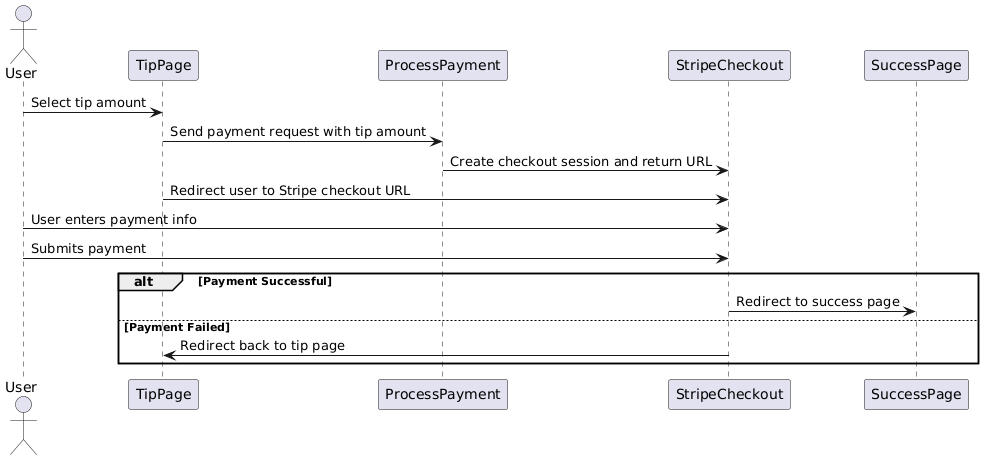

The diagram above was rendered by PlantUML. Its source (embedded in the PNG):
@startuml
Actor User
participant TipPage
participant ProcessPayment
participant StripeCheckout
participant SuccessPage

User -> TipPage: Select tip amount
TipPage -> ProcessPayment: Send payment request with tip amount
ProcessPayment -> StripeCheckout: Create checkout session and return URL
TipPage -> StripeCheckout: Redirect user to Stripe checkout URL
User -> StripeCheckout: User enters payment info
User -> StripeCheckout: Submits payment
alt Payment Successful
    StripeCheckout -> SuccessPage: Redirect to success page


else Payment Failed
    StripeCheckout -> TipPage: Redirect back to tip page
end
@enduml